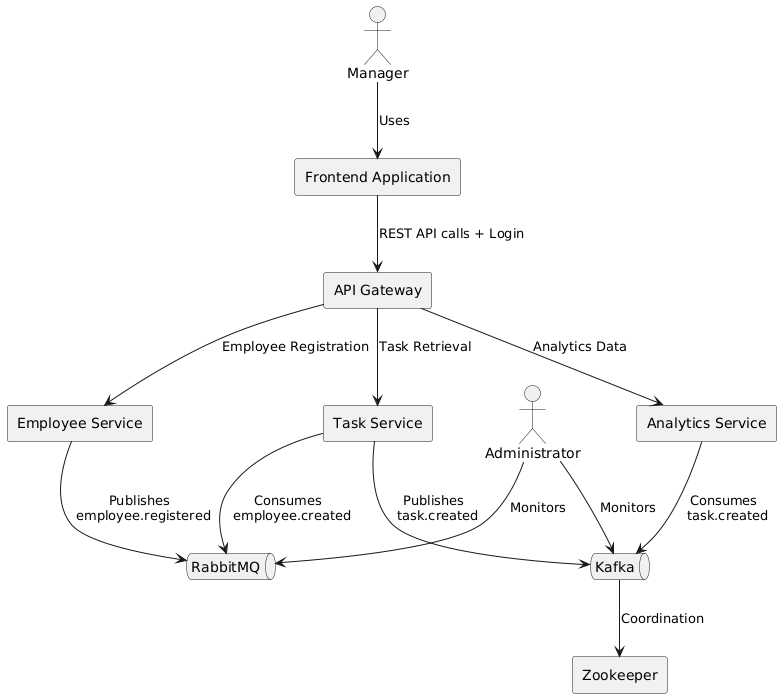

The diagram above was rendered by PlantUML. Its source (embedded in the PNG):
@startuml
skinparam componentStyle rectangle

actor "Manager" as user
component "Frontend Application" as frontend
component "API Gateway" as apigw
component "Employee Service" as usersvc
component "Task Service" as tasksvc
component "Analytics Service" as analytics
queue "RabbitMQ" as rabbit
queue "Kafka" as kafka
component "Zookeeper" as zookeeper
actor "Administrator" as admin

user --> frontend : Uses
frontend --> apigw : REST API calls + Login

apigw --> usersvc : Employee Registration
apigw --> tasksvc : Task Retrieval
apigw --> analytics : Analytics Data

usersvc --> rabbit : Publishes \n employee.registered
tasksvc --> rabbit : Consumes \n employee.created

admin --> rabbit : Monitors
admin --> kafka : Monitors 

tasksvc --> kafka : Publishes \n task.created
analytics --> kafka : Consumes \n task.created

kafka --> zookeeper : Coordination
@enduml